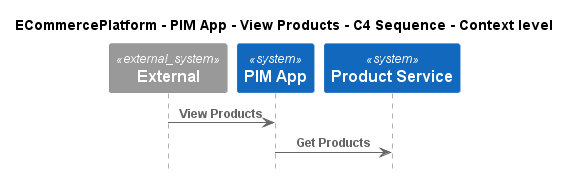

The diagram above was rendered by PlantUML. Its source (embedded in the PNG):
@startuml
!include ..\..\..\..\..\.c4s\C4_Sequence.puml

title ECommercePlatform - PIM App - View Products - C4 Sequence - Context level

System_Ext(C4InterFlow.SoftwareSystems.ExternalSystem, "External", "")
System(ECommercePlatform.SoftwareSystems.PIMApp, "PIM App", "")
System(ECommercePlatform.SoftwareSystems.ProductService, "Product Service", "")

Rel(C4InterFlow.SoftwareSystems.ExternalSystem, ECommercePlatform.SoftwareSystems.PIMApp, "View Products")
Rel(ECommercePlatform.SoftwareSystems.PIMApp, ECommercePlatform.SoftwareSystems.ProductService, "Get Products")


@enduml